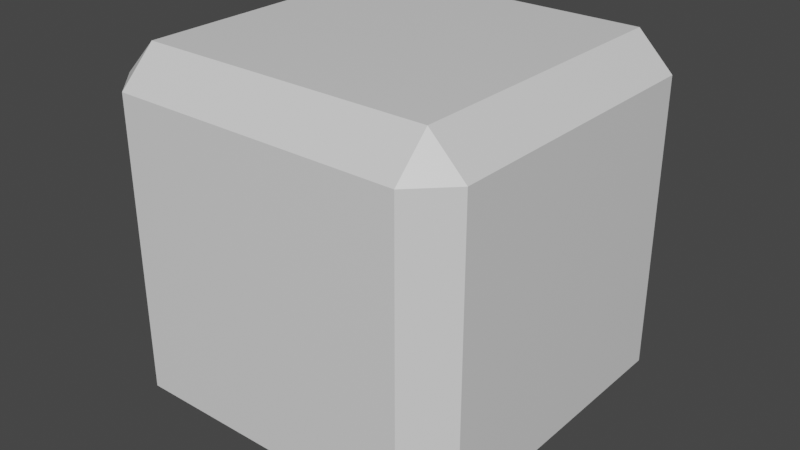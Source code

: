 # Source: TetrominoBlock.blend  (saved by Blender 4.1.24; exported with 4.5.12 LTS)
import bpy
from mathutils import Matrix  # noqa: F401  (used for matrix-valued properties, if any)

bpy.ops.wm.read_factory_settings(use_empty=True)
scene = bpy.context.scene
scene.name = 'Scene'

# ---- collections
col_collection = bpy.data.collections.new('Collection'); scene.collection.children.link(col_collection)

# ---- materials (node trees are filled in below, after node groups)
mat_material = bpy.data.materials.new('Material')
mat_material.alpha_threshold = 0.0
mat_material.use_transparent_shadow = False
mat_material.line_color = (0.0, 0.0, 0.0, 1.0)

# ---- material node trees
mat_material.use_nodes = True; mat_material.node_tree.nodes.clear()
_N = mat_material.node_tree.nodes; _L = mat_material.node_tree.links
n0 = _N.new('ShaderNodeOutputMaterial'); n0.name = 'Material Output'; n0.location = (300, 300)
n1 = _N.new('ShaderNodeBsdfPrincipled'); n1.name = 'Principled BSDF'; n1.location = (10, 300)
n1.distribution = 'GGX'
n1.subsurface_method = 'BURLEY'
n1.inputs[2].default_value = 0.4
n1.inputs[3].default_value = 1.45
n1.inputs[27].default_value = (0.0, 0.0, 0.0, 1.0)
n1.inputs[28].default_value = 1.0
_L.new(n1.outputs[0], n0.inputs[0])
n0.is_active_output = True

# ---- world
world_world = bpy.data.worlds.new('World'); scene.world = world_world
world_world.use_nodes = True; world_world.node_tree.nodes.clear()
_N = world_world.node_tree.nodes; _L = world_world.node_tree.links
n0 = _N.new('ShaderNodeOutputWorld'); n0.name = 'World Output'; n0.location = (300, 300)
n1 = _N.new('ShaderNodeBackground'); n1.name = 'Background'; n1.location = (10, 300)
n1.inputs[0].default_value = (0.05088, 0.05088, 0.05088, 1.0)
_L.new(n1.outputs[0], n0.inputs[0])
n0.is_active_output = True
world_world.color = (0.05088, 0.05088, 0.05088)
world_world.use_sun_shadow = False
world_world.sun_shadow_jitter_overblur = 0.0

# ---- meshes
me_defaultblock = bpy.data.meshes.new('DefaultBlock')
me_defaultblock.from_pydata([(0.8054, 0.8054, 1.0), (1.0, 0.8054, 0.8054), (0.8054, 0.8054, -1.0), (1.0, 0.8054, -0.8054), (1.0, -0.8054, 0.8054), (0.8054, -0.8054, 1.0), (0.8054, -1.0, 0.8054), (1.0, -0.8054, -0.8054), (0.8054, -1.0, -0.8054), (0.8054, -0.8054, -1.0), (-1.0, 0.8054, 0.8054), (-0.8054, 0.8054, 1.0), (-1.0, 0.8054, -0.8054), (-0.8054, 0.8054, -1.0), (-1.0, -0.8054, 0.8054), (-0.8054, -1.0, 0.8054), (-0.8054, -0.8054, 1.0), (-0.8054, -0.8054, -1.0), (-0.8054, -1.0, -0.8054), (-1.0, -0.8054, -0.8054), (0.7215, 1.0, 0.7215), (0.845, 0.9209, 0.845), (0.7215, 1.0, -0.7215), (0.845, 0.9209, -0.845), (-0.7215, 1.0, 0.7215), (-0.845, 0.9209, 0.845), (-0.7215, 1.0, -0.7215), (-0.845, 0.9209, -0.845)], [], [(13, 2, 9, 17), (19, 14, 10, 12), (8, 6, 15, 18), (0, 11, 16, 5), (3, 1, 4, 7), (26, 24, 20, 22), (25, 10, 11), (4, 5, 6), (7, 8, 9), (25, 27, 12, 10), (14, 15, 16), (17, 18, 19), (13, 17, 19, 12), (2, 23, 3), (21, 0, 1), (18, 15, 14, 19), (6, 8, 7, 4), (12, 27, 13), (5, 16, 15, 6), (0, 5, 4, 1), (17, 9, 8, 18), (16, 11, 10, 14), (2, 13, 27, 23), (9, 2, 3, 7), (11, 0, 21, 25), (26, 22, 23, 27), (22, 20, 21, 23), (24, 26, 27, 25), (20, 24, 25, 21), (1, 3, 23, 21)])
_uv = me_defaultblock.uv_layers.new(name='UVMap')
_uv.uv.foreach_set('vector', [0.1493, 0.5243, 0.3507, 0.5243, 0.3507, 0.7257, 0.1493, 0.7257, 0.3993, 0.02432, 0.6007, 0.02432, 0.6007, 0.2257, 0.3993, 0.2257, 0.3993, 0.7743, 0.6007, 0.7743, 0.6007, 0.9757, 0.3993, 0.9757, 0.6493, 0.5243, 0.8507, 0.5243, 0.8507, 0.7257, 0.6493, 0.7257, 0.3993, 0.5243, 0.6007, 0.5243, 0.6007, 0.7257, 0.3993, 0.7257, 0.4098, 0.2848, 0.5902, 0.2848, 0.5902, 0.4652, 0.4098, 0.4652, 0.6056, 0.2451, 0.6007, 0.25, 0.625, 0.2257, 0.6007, 0.7257, 0.625, 0.7257, 0.6007, 0.75, 0.3993, 0.75, 0.375, 0.7743, 0.375, 0.7743, 0.6056, 0.2595, 0.3944, 0.2595, 0.3993, 0.2257, 0.6007, 0.2257, 0.6007, 0.02432, 0.6007, 0.0, 0.625, 0.02432, 0.1493, 0.7257, 0.1493, 0.75, 0.125, 0.7257, 0.1493, 0.5243, 0.1493, 0.7257, 0.125, 0.7257, 0.125, 0.5243, 0.3507, 0.5243, 0.3556, 0.5099, 0.375, 0.5243, 0.6056, 0.4806, 0.625, 0.4757, 0.6007, 0.5, 0.3993, 0.0, 0.6007, 0.0, 0.6007, 0.02432, 0.3993, 0.02432, 0.6007, 0.7743, 0.3993, 0.7743, 0.3993, 0.7257, 0.6007, 0.7257, 0.3993, 0.2257, 0.3944, 0.2401, 0.375, 0.2257, 0.625, 0.7743, 0.625, 0.9757, 0.6007, 0.9757, 0.6007, 0.7743, 0.6493, 0.5243, 0.6493, 0.7257, 0.6007, 0.7257, 0.6007, 0.5243, 0.1493, 0.7257, 0.3507, 0.7257, 0.3507, 0.75, 0.1493, 0.75, 0.625, 0.02432, 0.625, 0.2257, 0.6007, 0.2257, 0.6007, 0.02432, 0.3507, 0.5243, 0.1493, 0.5243, 0.1444, 0.5074, 0.3556, 0.5074, 0.3507, 0.7257, 0.3507, 0.5243, 0.3993, 0.5243, 0.3993, 0.7257, 0.625, 0.2743, 0.625, 0.4757, 0.6081, 0.4806, 0.6081, 0.2694, 0.4098, 0.2848, 0.4098, 0.4652, 0.3993, 0.4757, 0.3993, 0.2743, 0.4098, 0.4652, 0.5902, 0.4652, 0.6056, 0.4905, 0.3944, 0.4905, 0.5902, 0.2848, 0.4098, 0.2848, 0.3944, 0.2595, 0.6056, 0.2595, 0.5902, 0.4652, 0.5902, 0.2848, 0.6081, 0.2694, 0.6081, 0.4806, 0.6007, 0.5243, 0.3993, 0.5243, 0.3944, 0.4905, 0.6056, 0.4905])
me_defaultblock.materials.append(mat_material)
me_defaultblock.use_remesh_preserve_volume = False
me_defaultblock.use_remesh_preserve_attributes = False
me_defaultblock.use_mirror_vertex_groups = False
me_defaultblock.update()

# ---- objects
ob_defaultblock = bpy.data.objects.new('DefaultBlock', me_defaultblock)

# ---- transforms, parenting, visibility, modifiers, constraints
ob_defaultblock.location = (0.0, 0.0, 0.0)
ob_defaultblock.lock_rotations_4d = False
ob_defaultblock.empty_display_type = 'ARROWS'
ob_defaultblock.lineart.crease_threshold = 0.0

# ---- collection membership
col_collection.objects.link(ob_defaultblock)

# ---- scene / render settings (as saved in the file)
scene.frame_start = 1; scene.frame_end = 250; scene.frame_set(1)
scene.render.engine = 'BLENDER_EEVEE_NEXT'
scene.cycles.use_denoising = False
scene.cycles.samples = 128
scene.cycles.sampling_pattern = 'TABULATED_SOBOL'
scene.cycles.use_adaptive_sampling = False
scene.cycles.use_light_tree = False
scene.eevee.ray_tracing_options.trace_max_roughness = 0.0
scene.view_settings.view_transform = 'Filmic'
bpy.context.view_layer.update()

# ---- added for rendering (the .blend has no active camera and no usable light): camera, sun
cam_auto = bpy.data.cameras.new('AutoCamera')
cam_auto.lens = 50.0
cam_auto.sensor_width = 36.0
cam_auto.clip_end = 1000.0
ob_auto_camera = bpy.data.objects.new('AutoCamera', cam_auto)
scene.collection.objects.link(ob_auto_camera)
ob_auto_camera.location = (3.20507, -3.84609, 2.56406)
ob_auto_camera.rotation_euler = (1.09748, -7.21219e-08, 0.694738)
scene.camera = ob_auto_camera
light_auto_sun = bpy.data.lights.new('AutoSun', 'SUN')
light_auto_sun.energy = 3.0
light_auto_sun.angle = 0.0523599
ob_auto_sun = bpy.data.objects.new('AutoSun', light_auto_sun)
scene.collection.objects.link(ob_auto_sun)
ob_auto_sun.rotation_euler = (0.872665, 0.174533, 0.523599)
bpy.context.view_layer.update()
